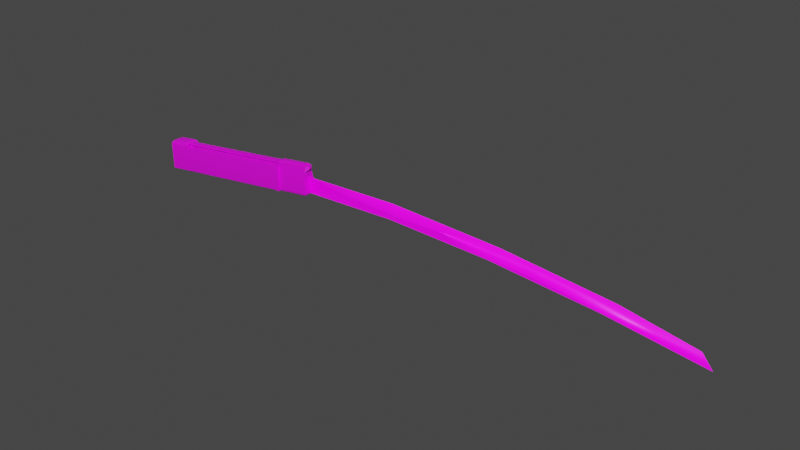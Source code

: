# Source: blend.blend  (saved by Blender 2.92.15; exported with 4.5.12 LTS)
import bpy
from mathutils import Matrix  # noqa: F401  (used for matrix-valued properties, if any)

bpy.ops.wm.read_factory_settings(use_empty=True)
scene = bpy.context.scene
scene.name = 'Scene'

# ---- collections
col_collection = bpy.data.collections.new('Collection'); scene.collection.children.link(col_collection)

# ---- images (referenced by path relative to the original .blend; pixels are not part of the script)
import os
ASSET_DIR = os.environ.get("B2B_ASSET_DIR", "")  # directory of the original .blend (textures are referenced by path, not embedded)
HERE = os.path.dirname(os.path.abspath(__file__))  # packed textures are extracted next to this script under _unpacked/

def load_image(name, relpath, width, height, colorspace="sRGB"):
    """Load a texture the original file referenced (path relative to the .blend, or extracted next to this script)."""
    p = next((c for c in (os.path.join(HERE, relpath), os.path.join(ASSET_DIR, relpath)) if relpath and os.path.exists(c)), "")
    if p:
        img = bpy.data.images.load(p, check_existing=True)
        img.name = name
    else:  # same state as the original file: an image datablock whose file is absent (Cycles renders it pink)
        img = bpy.data.images.new(name, width, height)
        img.source = "FILE"
        img.filepath = "//" + (relpath or name)
    img.colorspace_settings.name = colorspace
    return img
img_color_png = load_image('color.png', 'katana/textures/color.png', 1024, 1024, 'sRGB')
img_emission_png = load_image('emission.png', 'katana/textures/emission.png', 1024, 1024, 'sRGB')
img_1644916999_5_abrakadabra_fun_p_kiber_tekstura_5_jpg = load_image('1644916999_5-abrakadabra-fun-p-kiber-tekstura-5.jpg', '1644916999_5-abrakadabra-fun-p-kiber-tekstura-5.jpg', 1024, 1024, 'sRGB')
img_ae7462c9d8_2_1390x600_jpg = load_image('ae7462c9d8-2_1390x600.jpg', 'ae7462c9d8-2_1390x600.jpg', 1024, 1024, 'sRGB')

# ---- materials (node trees are filled in below, after node groups)
mat_default_obj = bpy.data.materials.new('Default OBJ')
mat_default_obj.use_transparent_shadow = False
mat_x = bpy.data.materials.new('Материал')
mat_x.use_transparent_shadow = False
mat_001 = bpy.data.materials.new('Материал.001')
mat_001.use_transparent_shadow = False

# ---- node groups
ng_auto_smooth = bpy.data.node_groups.new('Auto Smooth', 'GeometryNodeTree')
_s = ng_auto_smooth.interface.new_socket(name='Geometry', in_out='OUTPUT', socket_type='NodeSocketGeometry')
_s = ng_auto_smooth.interface.new_socket(name='Geometry', in_out='INPUT', socket_type='NodeSocketGeometry')
_s = ng_auto_smooth.interface.new_socket(name='Angle', in_out='INPUT', socket_type='NodeSocketFloat')
_s.subtype = 'ANGLE'
_s.min_value = 0.0
_s.max_value = 3.142
ng_auto_smooth.is_modifier = True
_N = ng_auto_smooth.nodes; _L = ng_auto_smooth.links
n0 = _N.new('NodeGroupOutput'); n0.name = 'Group Output'; n0.location = (480, -100)
n1 = _N.new('NodeGroupInput'); n1.name = 'Group Input'; n1.location = (-420, -300)
n2 = _N.new('NodeGroupInput'); n2.name = 'Group Input.001'; n2.location = (-60, -100)
n3 = _N.new('GeometryNodeSetShadeSmooth'); n3.name = 'Set Shade Smooth'; n3.location = (120, -100)
n3.domain = 'EDGE'
n4 = _N.new('GeometryNodeSetShadeSmooth'); n4.name = 'Set Shade Smooth.001'; n4.location = (300, -100)
n5 = _N.new('GeometryNodeInputMeshEdgeAngle'); n5.name = 'Edge Angle'; n5.location = (-420, -220)
n6 = _N.new('GeometryNodeInputEdgeSmooth'); n6.name = 'Is Edge Smooth'; n6.location = (-60, -160)
n7 = _N.new('GeometryNodeInputShadeSmooth'); n7.name = 'Is Face Smooth'; n7.location = (-240, -340)
n8 = _N.new('FunctionNodeBooleanMath'); n8.name = 'Boolean Math'; n8.location = (-60, -220)
n9 = _N.new('FunctionNodeCompare'); n9.name = 'Compare'; n9.location = (-240, -180)
n9.operation = 'LESS_EQUAL'
_L.new(n5.outputs[0], n9.inputs[0])
_L.new(n4.outputs[0], n0.inputs[0])
_L.new(n1.outputs[1], n9.inputs[1])
_L.new(n9.outputs[0], n8.inputs[0])
_L.new(n7.outputs[0], n8.inputs[1])
_L.new(n2.outputs[0], n3.inputs[0])
_L.new(n6.outputs[0], n3.inputs[1])
_L.new(n3.outputs[0], n4.inputs[0])
_L.new(n8.outputs[0], n3.inputs[2])
n0.is_active_output = True

# ---- material node trees
mat_default_obj.use_nodes = True; mat_default_obj.node_tree.nodes.clear()
_N = mat_default_obj.node_tree.nodes; _L = mat_default_obj.node_tree.links
n0 = _N.new('ShaderNodeBsdfPrincipled'); n0.name = 'Principled BSDF'; n0.location = (10, 300)
n0.distribution = 'GGX'
n0.subsurface_method = 'BURLEY'
n0.inputs[3].default_value = 1.45
n0.inputs[28].default_value = 1.0
n1 = _N.new('ShaderNodeOutputMaterial'); n1.name = 'Material Output'; n1.location = (300, 300)
n2 = _N.new('ShaderNodeTexImage'); n2.name = 'Изображение-текстура'; n2.location = (-280, 280)
n2.image = img_color_png
n3 = _N.new('ShaderNodeTexImage'); n3.name = 'Изображение-текстура.001'; n3.location = (-427, -59)
n3.image = img_emission_png
_L.new(n0.outputs[0], n1.inputs[0])
_L.new(n2.outputs[0], n0.inputs[0])
_L.new(n3.outputs[0], n0.inputs[27])
n1.is_active_output = True
mat_x.use_nodes = True; mat_x.node_tree.nodes.clear()
_N = mat_x.node_tree.nodes; _L = mat_x.node_tree.links
n0 = _N.new('ShaderNodeOutputMaterial'); n0.name = 'Material Output'; n0.location = (300, 300)
n1 = _N.new('ShaderNodeBsdfPrincipled'); n1.name = 'Principled BSDF'; n1.location = (10, 300)
n1.distribution = 'GGX'
n1.subsurface_method = 'BURLEY'
n1.inputs[3].default_value = 1.45
n1.inputs[27].default_value = (0.0, 0.0, 0.0, 1.0)
n1.inputs[28].default_value = 1.0
n2 = _N.new('ShaderNodeMapping'); n2.name = 'Отображение'; n2.location = (-678, 221)
n2.width = 240
n2.vector_type = 'TEXTURE'
n2.inputs[1].default_value = (-3.725e-09, 0.3, -0.4)
n2.inputs[2].default_value = (0.01396, 0.0, 0.0)
n2.inputs[3].default_value = (1.0, 1.2, 2.0)
n3 = _N.new('ShaderNodeTexCoord'); n3.name = 'Текстурные координаты'; n3.location = (-878, 204)
n4 = _N.new('ShaderNodeTexImage'); n4.name = 'Изображение-текстура'; n4.location = (-378, 192)
n4.image = img_1644916999_5_abrakadabra_fun_p_kiber_tekstura_5_jpg
n4.projection = 'BOX'
_L.new(n1.outputs[0], n0.inputs[0])
_L.new(n4.outputs[0], n1.inputs[0])
_L.new(n2.outputs[0], n4.inputs[0])
_L.new(n3.outputs[0], n2.inputs[0])
n0.is_active_output = True
mat_001.use_nodes = True; mat_001.node_tree.nodes.clear()
_N = mat_001.node_tree.nodes; _L = mat_001.node_tree.links
n0 = _N.new('ShaderNodeOutputMaterial'); n0.name = 'Material Output'; n0.location = (300, 300)
n1 = _N.new('ShaderNodeBsdfPrincipled'); n1.name = 'Principled BSDF'; n1.location = (10, 300)
n1.distribution = 'GGX'
n1.subsurface_method = 'BURLEY'
n1.inputs[3].default_value = 1.45
n1.inputs[27].default_value = (0.0, 0.0, 0.0, 1.0)
n1.inputs[28].default_value = 1.0
n2 = _N.new('ShaderNodeMapping'); n2.name = 'Отображение'; n2.location = (-678, 221)
n2.width = 240
n2.vector_type = 'TEXTURE'
n2.inputs[1].default_value = (-3.725e-09, 0.3, -0.4)
n2.inputs[2].default_value = (0.01396, 0.0, 0.0)
n2.inputs[3].default_value = (1.0, 1.2, 2.0)
n3 = _N.new('ShaderNodeTexCoord'); n3.name = 'Текстурные координаты'; n3.location = (-878, 204)
n4 = _N.new('ShaderNodeTexImage'); n4.name = 'Изображение-текстура'; n4.location = (-378, 192)
n4.image = img_ae7462c9d8_2_1390x600_jpg
n4.projection = 'BOX'
_L.new(n1.outputs[0], n0.inputs[0])
_L.new(n2.outputs[0], n4.inputs[0])
_L.new(n3.outputs[0], n2.inputs[0])
_L.new(n4.outputs[0], n1.inputs[0])
n0.is_active_output = True

# ---- world
world_world = bpy.data.worlds.new('World'); scene.world = world_world
world_world.use_nodes = True; world_world.node_tree.nodes.clear()
_N = world_world.node_tree.nodes; _L = world_world.node_tree.links
n0 = _N.new('ShaderNodeOutputWorld'); n0.name = 'World Output'; n0.location = (300, 300)
n1 = _N.new('ShaderNodeBackground'); n1.name = 'Background'; n1.location = (10, 300)
n1.inputs[0].default_value = (0.05088, 0.05088, 0.05088, 1.0)
_L.new(n1.outputs[0], n0.inputs[0])
n0.is_active_output = True
world_world.color = (0.05088, 0.05088, 0.05088)
world_world.use_sun_shadow = False
world_world.sun_shadow_jitter_overblur = 0.0

# ---- meshes
me_plane_000 = bpy.data.meshes.new('Plane.000')
me_plane_000.from_pydata([(-1.823, 0.8962, -0.03777), (-1.802, 0.6619, -0.03133), (-0.07736, 0.9642, -0.03421), (1.601, 0.9, -0.03149), (2.205, 0.6756, -0.03089), (-0.1312, 0.726, -0.03237), (1.424, 0.6786, -0.03287), (3.217, 0.7433, -0.03279), (3.014, 0.5462, -0.03285), (4.268, 0.5539, -0.03282), (4.419, 0.3647, -0.03246), (0.9705, 0.7739, -0.0372), (4.247, 0.4136, -0.03733)], [], [(1, 2, 0), (2, 1, 3), (4, 5, 6), (4, 6, 8), (4, 9, 7), (8, 10, 4), (1, 5, 3), (5, 4, 3), (7, 3, 4), (4, 10, 9), (11, 6, 5), (3, 7, 2), (11, 8, 6), (11, 7, 9), (8, 11, 12), (9, 10, 12), (0, 2, 11), (1, 0, 5), (11, 5, 0), (7, 11, 2), (11, 9, 12), (8, 12, 10)])
me_plane_000.polygons.foreach_set('use_smooth', [True] * 22)
_uv = me_plane_000.uv_layers.new(name='UVMap')
_uv.uv.foreach_set('vector', [0.1239, 0.5402, 0.0547, 0.6643, 0.08066, 0.5381, 0.0547, 0.6643, 0.1239, 0.5402, 0.05078, 0.7863, 0.08801, 0.831, 0.1066, 0.6682, 0.09239, 0.7743, 0.08801, 0.831, 0.09239, 0.7743, 0.1032, 0.8901, 0.08801, 0.831, 0.09377, 0.9805, 0.06468, 0.9042, 0.1032, 0.8901, 0.1238, 0.9927, 0.08801, 0.831, 0.1239, 0.5402, 0.1066, 0.6682, 0.05078, 0.7863, 0.1066, 0.6682, 0.08801, 0.831, 0.05078, 0.7863, 0.06468, 0.9042, 0.05078, 0.7863, 0.08801, 0.831, 0.08801, 0.831, 0.1238, 0.9927, 0.09377, 0.9805, 0.08826, 0.741, 0.09239, 0.7743, 0.1066, 0.6682, 0.05078, 0.7863, 0.06468, 0.9042, 0.0547, 0.6643, 0.08826, 0.741, 0.1032, 0.8901, 0.09239, 0.7743, 0.08826, 0.741, 0.06468, 0.9042, 0.09377, 0.9805, 0.1032, 0.8901, 0.08826, 0.741, 0.1168, 0.9801, 0.09377, 0.9805, 0.1238, 0.9927, 0.1168, 0.9801, 0.08066, 0.5381, 0.0547, 0.6643, 0.08826, 0.741, 0.1239, 0.5402, 0.08066, 0.5381, 0.1066, 0.6682, 0.08826, 0.741, 0.1066, 0.6682, 0.08066, 0.5381, 0.06468, 0.9042, 0.08826, 0.741, 0.0547, 0.6643, 0.08826, 0.741, 0.09377, 0.9805, 0.1168, 0.9801, 0.1032, 0.8901, 0.1168, 0.9801, 0.1238, 0.9927])
me_plane_000.materials.append(mat_default_obj)
me_plane_000.use_remesh_fix_poles = True
me_plane_000.use_remesh_preserve_attributes = False
me_plane_000.use_mirror_vertex_groups = False
me_plane_000.update()
me_plane_000.normals_split_custom_set([tuple(v) for v in zip(*[iter([-0.7937, -0.6078, 0.0256, 0.002934, 1.0, 0.003379, -0.8726, 0.4884, 0.0002519, 0.002934, 1.0, 0.003379, -0.7937, -0.6078, 0.0256, 0.06399, 0.9978, 0.01962, -0.0006741, -0.01257, 0.9999, -0.01069, -0.9998, 0.01715, -0.04991, -0.9986, -0.01579, -0.0006741, -0.01257, 0.9999, -0.04991, -0.9986, -0.01579, -0.1008, -0.8997, 0.4248, -0.0006741, -0.01257, 0.9999, 0.4355, 0.9001, 0.01047, 0.1736, 0.9848, 0.00212, -0.1008, -0.8997, 0.4248, 0.9064, -0.4223, 0.01186, -0.0006741, -0.01257, 0.9999, -0.7937, -0.6078, 0.0256, -0.01069, -0.9998, 0.01715, 0.06399, 0.9978, 0.01962, -0.01069, -0.9998, 0.01715, -0.0006741, -0.01257, 0.9999, 0.06399, 0.9978, 0.01962, 0.1736, 0.9848, 0.00212, 0.06399, 0.9978, 0.01962, -0.0006741, -0.01257, 0.9999, -0.0006741, -0.01257, 0.9999, 0.9064, -0.4223, 0.01186, 0.4355, 0.9001, 0.01047, 0.0001043, -0.01311, -0.9999, -0.04991, -0.9986, -0.01579, -0.01069, -0.9998, 0.01715, 0.06399, 0.9978, 0.01962, 0.1736, 0.9848, 0.00212, 0.002934, 1.0, 0.003379, 0.0001043, -0.01311, -0.9999, -0.1008, -0.8997, 0.4248, -0.04991, -0.9986, -0.01579, 0.0001043, -0.01311, -0.9999, 0.1736, 0.9848, 0.00212, 0.4355, 0.9001, 0.01047, -0.1008, -0.8997, 0.4248, 0.0001043, -0.01311, -0.9999, -0.0001105, -0.06922, -0.9976, 0.4355, 0.9001, 0.01047, 0.9064, -0.4223, 0.01186, -0.0001105, -0.06922, -0.9976, -0.8726, 0.4884, 0.0002519, 0.002934, 1.0, 0.003379, 0.0001043, -0.01311, -0.9999, -0.7937, -0.6078, 0.0256, -0.8726, 0.4884, 0.0002519, -0.01069, -0.9998, 0.01715, 0.0001043, -0.01311, -0.9999, -0.01069, -0.9998, 0.01715, -0.8726, 0.4884, 0.0002519, 0.1736, 0.9848, 0.00212, 0.0001043, -0.01311, -0.9999, 0.002934, 1.0, 0.003379, 0.0001043, -0.01311, -0.9999, 0.4355, 0.9001, 0.01047, -0.0001105, -0.06922, -0.9976, -0.1008, -0.8997, 0.4248, -0.0001105, -0.06922, -0.9976, 0.9064, -0.4223, 0.01186])] * 3)])
me_plane_002_plane_004 = bpy.data.meshes.new('Plane.002_Plane.004')
me_plane_002_plane_004.from_pydata([(-2.006, 0.8763, -0.05038), (-2.007, 0.8871, -0.04544), (-1.781, 0.8989, -0.03949), (-2.007, 0.8888, -0.03484), (-1.782, 0.9068, -0.03198), (-1.781, 0.9041, -0.02316), (-1.987, 0.6649, -0.02652), (-1.984, 0.6468, -0.02856), (-1.76, 0.6721, -0.02522), (-1.76, 0.6613, -0.02615), (-1.981, 0.6401, -0.03652), (-1.761, 0.6609, -0.04042), (-1.76, 0.6574, -0.03073), (-1.984, 0.6452, -0.04765), (-1.987, 0.6676, -0.05049), (-1.762, 0.6848, -0.04382), (-2.007, 0.8844, -0.02697), (-1.78, 0.891, -0.02316), (-1.903, 0.7608, -0.02815), (-1.995, 0.7523, -0.0267), (-1.765, 0.7285, -0.02853), (-1.872, 0.7708, -0.04677), (-1.996, 0.7655, -0.05044), (-1.77, 0.7751, -0.04354), (-1.981, 0.6401, -0.03652), (-1.984, 0.6452, -0.04765), (-1.987, 0.6676, -0.05049), (-2.007, 0.8844, -0.02697), (-1.995, 0.7523, -0.0267), (-1.996, 0.7655, -0.05044), (-2.007, 0.8888, -0.03484), (-2.007, 0.8871, -0.04544), (-2.006, 0.8763, -0.05038), (-1.984, 0.6468, -0.02856), (-1.987, 0.6649, -0.02652), (-2.015, 0.8869, -0.0258), (-2.003, 0.7522, -0.0255), (-2.016, 0.8896, -0.04613), (-2.016, 0.8913, -0.03446), (-2.004, 0.7657, -0.05163), (-2.015, 0.8786, -0.05157), (-1.995, 0.6659, -0.05169), (-1.991, 0.6431, -0.04856), (-1.995, 0.6631, -0.0253), (-1.991, 0.6447, -0.02755), (-1.989, 0.6379, -0.03631), (-2.007, 0.8746, -0.04402), (-1.781, 0.896, -0.03352), (-2.007, 0.8813, -0.04153), (-1.781, 0.8998, -0.03054), (-2.007, 0.8817, -0.03587), (-1.781, 0.8999, -0.02845), (-1.987, 0.6652, -0.03306), (-1.76, 0.6723, -0.03176), (-1.984, 0.6501, -0.03437), (-1.76, 0.6646, -0.03192), (-1.982, 0.6472, -0.03734), (-1.761, 0.6644, -0.03201), (-1.762, 0.6656, -0.03548), (-1.984, 0.6492, -0.04225), (-1.762, 0.6853, -0.0373), (-1.987, 0.668, -0.04396), (-2.007, 0.8807, -0.03257), (-1.78, 0.8911, -0.0297), (-1.995, 0.7524, -0.03325), (-1.903, 0.7608, -0.0347), (-1.765, 0.7285, -0.03507), (-1.996, 0.7655, -0.0439), (-1.872, 0.7707, -0.04023), (-1.77, 0.775, -0.037), (-1.985, 0.6493, -0.04255), (-1.984, 0.6469, -0.03731), (-1.988, 0.6679, -0.04405), (-1.996, 0.7522, -0.03316), (-2.009, 0.8811, -0.03256), (-1.997, 0.7654, -0.04398), (-2.009, 0.882, -0.03581), (-2.009, 0.8816, -0.04166), (-2.008, 0.8748, -0.0441), (-1.985, 0.6501, -0.03417), (-1.988, 0.6652, -0.03297), (-2.004, 0.7521, -0.03196), (-2.017, 0.8827, -0.03082), (-2.018, 0.8846, -0.03541), (-2.018, 0.8838, -0.04276), (-2.016, 0.8765, -0.04546), (-2.005, 0.7656, -0.04517), (-1.996, 0.6662, -0.04525), (-1.993, 0.647, -0.04336), (-1.993, 0.6479, -0.03322), (-1.996, 0.6634, -0.03175), (-1.991, 0.6446, -0.03718)], [], [(0, 1, 2), (1, 3, 4), (4, 3, 5), (6, 7, 8), (9, 7, 10), (10, 11, 12), (13, 14, 15), (16, 17, 5), (6, 18, 19), (6, 8, 20, 18), (1, 4, 2), (5, 3, 16), (8, 7, 9), (12, 9, 10), (10, 13, 11), (0, 21, 22), (2, 23, 21, 0), (15, 11, 13), (19, 18, 17, 16), (18, 20, 17), (21, 23, 15), (22, 21, 15, 14), (13, 10, 24, 25), (14, 13, 25, 26), (19, 16, 27, 28), (22, 14, 26, 29), (16, 3, 30, 27), (3, 1, 31, 30), (1, 0, 32, 31), (10, 7, 33, 24), (6, 19, 28, 34), (0, 22, 29, 32), (7, 6, 34, 33), (28, 27, 35, 36), (30, 31, 37, 38), (32, 29, 39, 40), (29, 26, 41, 39), (26, 25, 42, 41), (27, 30, 38, 35), (33, 34, 43, 44), (31, 32, 40, 37), (34, 28, 36, 43), (25, 24, 45, 42), (24, 33, 44, 45), (46, 47, 48), (48, 49, 50), (49, 51, 50), (52, 53, 54), (55, 56, 54), (56, 57, 58), (59, 60, 61), (62, 51, 63), (52, 64, 65), (52, 65, 66, 53), (48, 47, 49), (51, 62, 50), (53, 55, 54), (57, 56, 55), (56, 58, 59), (46, 67, 68), (47, 46, 68, 69), (60, 59, 58), (64, 62, 63, 65), (65, 63, 66), (68, 60, 69), (67, 61, 60, 68), (59, 70, 71, 56), (61, 72, 70, 59), (64, 73, 74, 62), (67, 75, 72, 61), (62, 74, 76, 50), (50, 76, 77, 48), (48, 77, 78, 46), (56, 71, 79, 54), (52, 80, 73, 64), (46, 78, 75, 67), (54, 79, 80, 52), (73, 81, 82, 74), (76, 83, 84, 77), (78, 85, 86, 75), (75, 86, 87, 72), (72, 87, 88, 70), (74, 82, 83, 76), (79, 89, 90, 80), (77, 84, 85, 78), (80, 90, 81, 73), (70, 88, 91, 71), (71, 91, 89, 79), (5, 17, 63, 51), (4, 5, 51, 49), (12, 11, 58, 57), (9, 12, 57, 55), (11, 15, 60, 58), (17, 20, 66, 63), (23, 2, 47, 69), (2, 4, 49, 47), (8, 9, 55, 53), (20, 8, 53, 66), (15, 23, 69, 60), (36, 35, 82, 81), (35, 38, 83, 82), (42, 45, 91, 88), (39, 41, 87, 86), (37, 40, 85, 84), (38, 37, 84, 83), (44, 43, 90, 89), (45, 44, 89, 91), (41, 42, 88, 87), (43, 36, 81, 90), (40, 39, 86, 85)])
_uv = me_plane_002_plane_004.uv_layers.new(name='UVMap')
_uv.uv.foreach_set('vector', [0.5778, 0.6097, 0.5779, 0.6044, 0.6865, 0.6068, 0.5878, 0.8304, 0.5823, 0.8303, 0.5833, 0.7265, 0.5833, 0.7265, 0.5823, 0.8303, 0.5768, 0.7264, 0.4601, 0.6166, 0.4599, 0.6079, 0.5703, 0.6112, 0.5703, 0.6059, 0.4599, 0.6079, 0.4597, 0.6044, 0.5965, 0.7266, 0.6031, 0.832, 0.5969, 0.8322, 0.5768, 0.7202, 0.5769, 0.7095, 0.6872, 0.7099, 0.4617, 0.7215, 0.5703, 0.716, 0.5703, 0.7219, 0.4601, 0.6166, 0.5066, 0.6585, 0.4607, 0.6584, 0.4601, 0.6166, 0.5703, 0.6112, 0.5703, 0.6587, 0.5066, 0.6585, 0.5878, 0.8304, 0.5833, 0.7265, 0.5878, 0.7266, 0.5768, 0.7264, 0.5823, 0.8303, 0.5776, 0.8303, 0.5703, 0.6112, 0.4599, 0.6079, 0.5703, 0.6059, 0.5969, 0.8322, 0.5943, 0.8323, 0.5965, 0.7266, 0.5965, 0.7266, 0.6031, 0.7264, 0.6031, 0.832, 0.5778, 0.6097, 0.638, 0.6649, 0.5773, 0.6627, 0.6865, 0.6068, 0.6869, 0.6666, 0.638, 0.6649, 0.5778, 0.6097, 0.6872, 0.7099, 0.6873, 0.7202, 0.5768, 0.7202, 0.4607, 0.6584, 0.5066, 0.6585, 0.5703, 0.716, 0.4617, 0.7215, 0.5066, 0.6585, 0.5703, 0.6587, 0.5703, 0.716, 0.638, 0.6649, 0.6869, 0.6666, 0.6872, 0.7099, 0.5773, 0.6627, 0.638, 0.6649, 0.6872, 0.7099, 0.5769, 0.7095, 0.6031, 0.7264, 0.5965, 0.7266, 0.5965, 0.7266, 0.6031, 0.7264, 0.5769, 0.7095, 0.5768, 0.7202, 0.5768, 0.7202, 0.5769, 0.7095, 0.4607, 0.6584, 0.4617, 0.7215, 0.4617, 0.7215, 0.4607, 0.6584, 0.5773, 0.6627, 0.5769, 0.7095, 0.5769, 0.7095, 0.5773, 0.6627, 0.5776, 0.8303, 0.5823, 0.8303, 0.5823, 0.8303, 0.5776, 0.8303, 0.5823, 0.8303, 0.5878, 0.8304, 0.5878, 0.8304, 0.5823, 0.8303, 0.5779, 0.6044, 0.5778, 0.6097, 0.5778, 0.6097, 0.5779, 0.6044, 0.4597, 0.6044, 0.4599, 0.6079, 0.4599, 0.6079, 0.4597, 0.6044, 0.4601, 0.6166, 0.4607, 0.6584, 0.4607, 0.6584, 0.4601, 0.6166, 0.5778, 0.6097, 0.5773, 0.6627, 0.5773, 0.6627, 0.5778, 0.6097, 0.4599, 0.6079, 0.4601, 0.6166, 0.4601, 0.6166, 0.4599, 0.6079, 0.4607, 0.6584, 0.4617, 0.7215, 0.4617, 0.7215, 0.4607, 0.6584, 0.5823, 0.8303, 0.5878, 0.8304, 0.5878, 0.8304, 0.5823, 0.8303, 0.5778, 0.6097, 0.5773, 0.6627, 0.5773, 0.6627, 0.5778, 0.6097, 0.5773, 0.6627, 0.5769, 0.7095, 0.5769, 0.7095, 0.5773, 0.6627, 0.5769, 0.7095, 0.5768, 0.7202, 0.5768, 0.7202, 0.5769, 0.7095, 0.5776, 0.8303, 0.5823, 0.8303, 0.5823, 0.8303, 0.5776, 0.8303, 0.4599, 0.6079, 0.4601, 0.6166, 0.4601, 0.6166, 0.4599, 0.6079, 0.5779, 0.6044, 0.5778, 0.6097, 0.5778, 0.6097, 0.5779, 0.6044, 0.4601, 0.6166, 0.4607, 0.6584, 0.4607, 0.6584, 0.4601, 0.6166, 0.6031, 0.7264, 0.5965, 0.7266, 0.5965, 0.7266, 0.6031, 0.7264, 0.4597, 0.6044, 0.4599, 0.6079, 0.4599, 0.6079, 0.4597, 0.6044, 0.5778, 0.6097, 0.6865, 0.6068, 0.5779, 0.6044, 0.5878, 0.8304, 0.5833, 0.7265, 0.5823, 0.8303, 0.5833, 0.7265, 0.5768, 0.7264, 0.5823, 0.8303, 0.4601, 0.6166, 0.5703, 0.6112, 0.4599, 0.6079, 0.5703, 0.6059, 0.4597, 0.6044, 0.4599, 0.6079, 0.5965, 0.7266, 0.5969, 0.8322, 0.6031, 0.832, 0.5768, 0.7202, 0.6872, 0.7099, 0.5769, 0.7095, 0.4617, 0.7215, 0.5703, 0.7219, 0.5703, 0.716, 0.4601, 0.6166, 0.4607, 0.6584, 0.5066, 0.6585, 0.4601, 0.6166, 0.5066, 0.6585, 0.5703, 0.6587, 0.5703, 0.6112, 0.5878, 0.8304, 0.5878, 0.7266, 0.5833, 0.7265, 0.5768, 0.7264, 0.5776, 0.8303, 0.5823, 0.8303, 0.5703, 0.6112, 0.5703, 0.6059, 0.4599, 0.6079, 0.5969, 0.8322, 0.5965, 0.7266, 0.5943, 0.8323, 0.5965, 0.7266, 0.6031, 0.832, 0.6031, 0.7264, 0.5778, 0.6097, 0.5773, 0.6627, 0.638, 0.6649, 0.6865, 0.6068, 0.5778, 0.6097, 0.638, 0.6649, 0.6869, 0.6666, 0.6872, 0.7099, 0.5768, 0.7202, 0.6873, 0.7202, 0.4607, 0.6584, 0.4617, 0.7215, 0.5703, 0.716, 0.5066, 0.6585, 0.5066, 0.6585, 0.5703, 0.716, 0.5703, 0.6587, 0.638, 0.6649, 0.6872, 0.7099, 0.6869, 0.6666, 0.5773, 0.6627, 0.5769, 0.7095, 0.6872, 0.7099, 0.638, 0.6649, 0.6031, 0.7264, 0.6031, 0.7264, 0.5965, 0.7266, 0.5965, 0.7266, 0.5769, 0.7095, 0.5769, 0.7095, 0.5768, 0.7202, 0.5768, 0.7202, 0.4607, 0.6584, 0.4607, 0.6584, 0.4617, 0.7215, 0.4617, 0.7215, 0.5773, 0.6627, 0.5773, 0.6627, 0.5769, 0.7095, 0.5769, 0.7095, 0.5776, 0.8303, 0.5776, 0.8303, 0.5823, 0.8303, 0.5823, 0.8303, 0.5823, 0.8303, 0.5823, 0.8303, 0.5878, 0.8304, 0.5878, 0.8304, 0.5779, 0.6044, 0.5779, 0.6044, 0.5778, 0.6097, 0.5778, 0.6097, 0.4597, 0.6044, 0.4597, 0.6044, 0.4599, 0.6079, 0.4599, 0.6079, 0.4601, 0.6166, 0.4601, 0.6166, 0.4607, 0.6584, 0.4607, 0.6584, 0.5778, 0.6097, 0.5778, 0.6097, 0.5773, 0.6627, 0.5773, 0.6627, 0.4599, 0.6079, 0.4599, 0.6079, 0.4601, 0.6166, 0.4601, 0.6166, 0.4607, 0.6584, 0.4607, 0.6584, 0.4617, 0.7215, 0.4617, 0.7215, 0.5823, 0.8303, 0.5823, 0.8303, 0.5878, 0.8304, 0.5878, 0.8304, 0.5778, 0.6097, 0.5778, 0.6097, 0.5773, 0.6627, 0.5773, 0.6627, 0.5773, 0.6627, 0.5773, 0.6627, 0.5769, 0.7095, 0.5769, 0.7095, 0.5769, 0.7095, 0.5769, 0.7095, 0.5768, 0.7202, 0.5768, 0.7202, 0.5776, 0.8303, 0.5776, 0.8303, 0.5823, 0.8303, 0.5823, 0.8303, 0.4599, 0.6079, 0.4599, 0.6079, 0.4601, 0.6166, 0.4601, 0.6166, 0.5779, 0.6044, 0.5779, 0.6044, 0.5778, 0.6097, 0.5778, 0.6097, 0.4601, 0.6166, 0.4601, 0.6166, 0.4607, 0.6584, 0.4607, 0.6584, 0.6031, 0.7264, 0.6031, 0.7264, 0.5965, 0.7266, 0.5965, 0.7266, 0.4597, 0.6044, 0.4597, 0.6044, 0.4599, 0.6079, 0.4599, 0.6079, 0.5703, 0.7219, 0.5703, 0.716, 0.5703, 0.716, 0.5703, 0.7219, 0.5833, 0.7265, 0.5768, 0.7264, 0.5768, 0.7264, 0.5833, 0.7265, 0.5969, 0.8322, 0.6031, 0.832, 0.6031, 0.832, 0.5969, 0.8322, 0.5943, 0.8323, 0.5969, 0.8322, 0.5969, 0.8322, 0.5943, 0.8323, 0.6873, 0.7202, 0.6872, 0.7099, 0.6872, 0.7099, 0.6873, 0.7202, 0.5703, 0.716, 0.5703, 0.6587, 0.5703, 0.6587, 0.5703, 0.716, 0.6869, 0.6666, 0.6865, 0.6068, 0.6865, 0.6068, 0.6869, 0.6666, 0.5878, 0.7266, 0.5833, 0.7265, 0.5833, 0.7265, 0.5878, 0.7266, 0.5703, 0.6112, 0.5703, 0.6059, 0.5703, 0.6059, 0.5703, 0.6112, 0.5703, 0.6587, 0.5703, 0.6112, 0.5703, 0.6112, 0.5703, 0.6587, 0.6872, 0.7099, 0.6869, 0.6666, 0.6869, 0.6666, 0.6872, 0.7099, 0.4607, 0.6584, 0.4617, 0.7215, 0.4617, 0.7215, 0.4607, 0.6584, 0.5776, 0.8303, 0.5823, 0.8303, 0.5823, 0.8303, 0.5776, 0.8303, 0.6031, 0.7264, 0.5965, 0.7266, 0.5965, 0.7266, 0.6031, 0.7264, 0.5773, 0.6627, 0.5769, 0.7095, 0.5769, 0.7095, 0.5773, 0.6627, 0.5779, 0.6044, 0.5778, 0.6097, 0.5778, 0.6097, 0.5779, 0.6044, 0.5823, 0.8303, 0.5878, 0.8304, 0.5878, 0.8304, 0.5823, 0.8303, 0.4599, 0.6079, 0.4601, 0.6166, 0.4601, 0.6166, 0.4599, 0.6079, 0.4597, 0.6044, 0.4599, 0.6079, 0.4599, 0.6079, 0.4597, 0.6044, 0.5769, 0.7095, 0.5768, 0.7202, 0.5768, 0.7202, 0.5769, 0.7095, 0.4601, 0.6166, 0.4607, 0.6584, 0.4607, 0.6584, 0.4601, 0.6166, 0.5778, 0.6097, 0.5773, 0.6627, 0.5773, 0.6627, 0.5778, 0.6097])
me_plane_002_plane_004.materials.append(mat_default_obj)
me_plane_002_plane_004.use_remesh_fix_poles = True
me_plane_002_plane_004.use_remesh_preserve_attributes = False
me_plane_002_plane_004.use_mirror_vertex_groups = False
me_plane_002_plane_004.update()
me_plane_002_plane_004.normals_split_custom_set([tuple(v) for v in zip(*[iter([0.002041, 0.4164, -0.9092, 0.002041, 0.4164, -0.9092, 0.002041, 0.4164, -0.9092, -0.07665, 0.9842, -0.1597, -0.07665, 0.9842, -0.1597, -0.07665, 0.9842, -0.1597, -0.07979, 0.9506, 0.3001, -0.07979, 0.9506, 0.3001, -0.07979, 0.9506, 0.3001, -0.002135, -0.1124, 0.9937, -0.002135, -0.1124, 0.9937, -0.002135, -0.1124, 0.9937, 0.04167, -0.7561, 0.6531, 0.04167, -0.7561, 0.6531, 0.04167, -0.7561, 0.6531, 0.08233, -0.9355, -0.3437, 0.08233, -0.9355, -0.3437, 0.08233, -0.9355, -0.3437, 0.0386, -0.1201, -0.992, 0.0386, -0.1201, -0.992, 0.0386, -0.1201, -0.992, -0.01673, -0.002098, 0.9999, -0.01673, -0.002098, 0.9999, -0.01673, -0.002098, 0.9999, 0.01545, 0.003474, 0.9999, 0.01545, 0.003474, 0.9999, 0.01545, 0.003474, 0.9999, -0.0003088, 0.03254, 0.9995, -0.0003088, 0.03254, 0.9995, -0.0003088, 0.03254, 0.9995, -0.0003088, 0.03254, 0.9995, -0.01715, 0.6892, -0.7243, -0.01715, 0.6892, -0.7243, -0.01715, 0.6892, -0.7243, -0.08398, 0.8684, 0.4886, -0.08398, 0.8684, 0.4886, -0.08398, 0.8684, 0.4886, -0.00526, -0.08508, 0.9964, -0.00526, -0.08508, 0.9964, -0.00526, -0.08508, 0.9964, 0.04356, -0.7685, 0.6383, 0.04356, -0.7685, 0.6383, 0.04356, -0.7685, 0.6383, 0.07746, -0.9, -0.429, 0.07746, -0.9, -0.429, 0.07746, -0.9, -0.429, 0.02936, 0.003258, -0.9996, 0.02936, 0.003258, -0.9996, 0.02936, 0.003258, -0.9996, 0.04082, 0.02786, -0.9988, 0.04082, 0.02786, -0.9988, 0.04082, 0.02786, -0.9988, 0.04082, 0.02786, -0.9988, 0.04197, -0.1392, -0.9894, 0.04197, -0.1392, -0.9894, 0.04197, -0.1392, -0.9894, -0.006692, -0.01517, 0.9999, -0.006692, -0.01517, 0.9999, -0.006692, -0.01517, 0.9999, -0.006692, -0.01517, 0.9999, -0.005116, -0.03347, 0.9994, -0.005116, -0.03347, 0.9994, -0.005116, -0.03347, 0.9994, 0.03148, 0.005968, -0.9995, 0.03148, 0.005968, -0.9995, 0.03148, 0.005968, -0.9995, 0.02936, 0.003262, -0.9996, 0.02936, 0.003262, -0.9996, 0.02936, 0.003262, -0.9996, 0.02936, 0.003262, -0.9996, -0.001131, 0.9978, 0.06612, 0.0, 0.0, 0.06607, -0.001035, 0.9978, 0.06607, 0.0, 0.0, 0.06612, -0.199, -0.9566, -0.2129, 0.0, 0.0, -0.2128, -0.1991, -0.9566, -0.2128, 0.0, 0.0, -0.2129, 0.05311, -0.0439, -0.9976, 0.0, 0.0, -0.9976, 0.05307, -0.04387, -0.9976, 0.0, 0.0, -0.9976, -0.6954, -0.01199, 0.7185, 0.0, 0.0, 0.7185, -0.6954, -0.01199, 0.7185, 0.0, 0.0, 0.7185, -0.01388, 0.9991, 0.0411, 0.0, 0.0, 0.04115, -0.01383, 0.9991, 0.04115, 0.0, 0.0, 0.0411, 0.0005493, 1.0, 0.001469, 0.0, 0.0, 0.001549, 0.0005015, 1.0, 0.001549, 0.0, 0.0, 0.001469, -0.02546, -0.9985, -0.04752, 0.0, 0.0, -0.04742, -0.02536, -0.9986, -0.04742, 0.0, 0.0, -0.04752, 0.01257, -0.9865, -0.163, 0.0, 0.0, -0.163, 0.01261, -0.9865, -0.163, 0.0, 0.0, -0.163, -0.9613, -0.0196, -0.2748, 0.0, 0.0, -0.2747, -0.9613, -0.01955, -0.2747, 0.0, 0.0, -0.2748, -0.7178, 0.0001088, 0.6962, 0.0, 0.0, 0.6962, -0.7178, 0.0001088, 0.6962, 0.0, 0.0, 0.6962, -0.03456, 0.885, -0.4643, 0.0, 0.0, -0.4642, -0.03465, 0.885, -0.4642, 0.0, 0.0, -0.4643, 0.1436, 0.01537, 0.9895, 0.1436, 0.01537, 0.9895, 0.1436, 0.01537, 0.9895, 0.1436, 0.01537, 0.9895, 0.285, 0.9477, -0.1438, 0.285, 0.9477, -0.1438, 0.285, 0.9477, -0.1438, 0.285, 0.9477, -0.1438, 0.144, 0.01399, -0.9895, 0.144, 0.01399, -0.9895, 0.144, 0.01399, -0.9895, 0.144, 0.01399, -0.9895, 0.1472, 0.01429, -0.989, 0.1472, 0.01429, -0.989, 0.1472, 0.01429, -0.989, 0.1472, 0.01429, -0.989, 0.1599, -0.1045, -0.9816, 0.1599, -0.1045, -0.9816, 0.1599, -0.1045, -0.9816, 0.1599, -0.1045, -0.9816, 0.2905, 0.8478, 0.4437, 0.2905, 0.8478, 0.4437, 0.2905, 0.8478, 0.4437, 0.2905, 0.8478, 0.4437, 0.163, -0.08602, 0.9829, 0.163, -0.08602, 0.9829, 0.163, -0.08602, 0.9829, 0.163, -0.08602, 0.9829, 0.2196, 0.4327, -0.8744, 0.2196, 0.4327, -0.8744, 0.2196, 0.4327, -0.8744, 0.2196, 0.4327, -0.8744, 0.1486, 0.01583, 0.9888, 0.1486, 0.01583, 0.9888, 0.1486, 0.01583, 0.9888, 0.1486, 0.01583, 0.9888, 0.2668, -0.8612, -0.4326, 0.2668, -0.8612, -0.4326, 0.2668, -0.8612, -0.4326, 0.2668, -0.8612, -0.4326, 0.2549, -0.7123, 0.654, 0.2549, -0.7123, 0.654, 0.2549, -0.7123, 0.654, 0.2549, -0.7123, 0.654, -0.01073, -0.3469, 0.9379, -0.01073, -0.3469, 0.9379, -0.01073, -0.3469, 0.9379, 0.07829, -0.9946, 0.06796, 0.07829, -0.9946, 0.06796, 0.07829, -0.9946, 0.06796, 0.08004, -0.9968, 0.001462, 0.08004, -0.9968, 0.001462, 0.08004, -0.9968, 0.001462, 0.002977, 0.08715, -0.9962, 0.002977, 0.08715, -0.9962, 0.002977, 0.08715, -0.9962, -0.03739, 0.6977, -0.7154, -0.03739, 0.6977, -0.7154, -0.03739, 0.6977, -0.7154, -0.08134, 0.9408, 0.3291, -0.08134, 0.9408, 0.3291, -0.08134, 0.9408, 0.3291, -0.03599, 0.08456, 0.9958, -0.03599, 0.08456, 0.9958, -0.03599, 0.08456, 0.9958, 0.005951, 0.1426, -0.9898, 0.005951, 0.1426, -0.9898, 0.005951, 0.1426, -0.9898, -0.01543, -0.003555, -0.9999, -0.01543, -0.003555, -0.9999, -0.01543, -0.003555, -0.9999, 0.0002716, -0.0327, -0.9995, 0.0002716, -0.0327, -0.9995, 0.0002716, -0.0327, -0.9995, 0.0002716, -0.0327, -0.9995, 0.01199, -0.6146, 0.7887, 0.01199, -0.6146, 0.7887, 0.01199, -0.6146, 0.7887, 0.08619, -0.9499, -0.3004, 0.08619, -0.9499, -0.3004, 0.08619, -0.9499, -0.3004, 0.009677, 0.02008, -0.9998, 0.009677, 0.02008, -0.9998, 0.009677, 0.02008, -0.9998, -0.0179, 0.4975, -0.8673, -0.0179, 0.4975, -0.8673, -0.0179, 0.4975, -0.8673, -0.07925, 0.9073, 0.413, -0.07925, 0.9073, 0.413, -0.07925, 0.9073, 0.413, -0.02943, -0.001644, 0.9996, -0.02943, -0.001644, 0.9996, -0.02943, -0.001644, 0.9996, -0.04, -0.02449, 0.9989, -0.04, -0.02449, 0.9989, -0.04, -0.02449, 0.9989, -0.04, -0.02449, 0.9989, -0.03697, 0.09066, 0.9952, -0.03697, 0.09066, 0.9952, -0.03697, 0.09066, 0.9952, 0.00324, 0.02051, -0.9998, 0.00324, 0.02051, -0.9998, 0.00324, 0.02051, -0.9998, 0.00324, 0.02051, -0.9998, 0.00512, 0.03344, -0.9994, 0.00512, 0.03344, -0.9994, 0.00512, 0.03344, -0.9994, -0.03147, -0.006199, 0.9995, -0.03147, -0.006199, 0.9995, -0.03147, -0.006199, 0.9995, -0.02933, -0.003426, 0.9996, -0.02933, -0.003426, 0.9996, -0.02933, -0.003426, 0.9996, -0.02933, -0.003426, 0.9996, -0.1131, 0.8904, 0.441, -0.1131, 0.8904, 0.441, -0.1131, 0.8904, 0.441, -0.1131, 0.8904, 0.441, -0.1671, 0.0568, 0.9843, -0.1671, 0.0568, 0.9843, -0.1671, 0.0568, 0.9843, -0.1671, 0.0568, 0.9843, -0.02952, 0.002295, -0.9996, -0.02953, 0.002291, -0.9996, -0.02953, 0.002294, -0.9996, -0.02953, 0.002292, -0.9996, -0.08733, -0.00877, 0.9961, -0.08733, -0.00877, 0.9961, -0.08733, -0.00877, 0.9961, -0.08733, -0.00877, 0.9961, -0.1431, -0.9534, -0.2656, -0.1431, -0.9534, -0.2656, -0.1431, -0.9534, -0.2656, -0.1431, -0.9534, -0.2656, -0.1098, -0.9913, 0.07237, -0.1098, -0.9913, 0.07237, -0.1098, -0.9913, 0.07237, -0.1098, -0.9913, 0.07237, -0.1021, -0.3526, 0.9302, -0.1021, -0.3526, 0.9302, -0.1021, -0.3526, 0.9302, -0.1021, -0.3526, 0.9302, -0.1225, 0.6574, -0.7436, -0.1225, 0.6574, -0.7436, -0.1225, 0.6574, -0.7436, -0.1225, 0.6574, -0.7436, -0.07585, -0.009121, -0.9971, -0.07585, -0.009121, -0.9971, -0.07585, -0.009121, -0.9971, -0.07585, -0.009121, -0.9971, -0.07577, -0.006102, 0.9971, -0.07577, -0.006102, 0.9971, -0.07577, -0.006102, 0.9971, -0.07577, -0.006103, 0.9971, -0.1098, 0.06146, -0.9921, -0.1098, 0.06146, -0.9921, -0.1098, 0.06146, -0.9921, -0.1098, 0.06146, -0.9921, -0.1736, -0.01085, -0.9848, -0.1736, -0.01085, -0.9848, -0.1736, -0.01085, -0.9848, -0.1736, -0.01085, -0.9848, -0.2715, -0.9592, 0.07925, -0.2715, -0.9592, 0.07925, -0.2715, -0.9592, 0.07925, -0.2715, -0.9592, 0.07925, -0.1522, -0.01301, 0.9883, -0.1522, -0.01301, 0.9883, -0.1522, -0.01301, 0.9883, -0.1522, -0.01301, 0.9883, -0.1474, -0.01445, 0.989, -0.1474, -0.01445, 0.989, -0.1474, -0.01445, 0.989, -0.1474, -0.01445, 0.989, -0.1449, 0.06567, 0.9873, -0.1449, 0.06567, 0.9873, -0.1449, 0.06567, 0.9873, -0.1449, 0.06567, 0.9873, -0.2576, -0.9221, -0.2886, -0.2576, -0.9221, -0.2886, -0.2576, -0.9221, -0.2886, -0.2576, -0.9221, -0.2886, -0.1529, 0.05828, -0.9865, -0.1529, 0.05828, -0.9865, -0.1529, 0.05828, -0.9865, -0.1529, 0.05828, -0.9865, -0.2146, -0.3727, 0.9028, -0.2146, -0.3727, 0.9028, -0.2146, -0.3727, 0.9028, -0.2146, -0.3727, 0.9028, -0.1487, -0.01595, -0.9888, -0.1487, -0.01595, -0.9888, -0.1487, -0.01595, -0.9888, -0.1487, -0.01595, -0.9888, -0.2729, 0.8486, 0.4531, -0.2729, 0.8486, 0.4531, -0.2729, 0.8486, 0.4531, -0.2729, 0.8486, 0.4531, -0.2415, 0.6468, -0.7234, -0.2415, 0.6468, -0.7234, -0.2415, 0.6468, -0.7234, -0.2415, 0.6468, -0.7234, 0.9938, 0.1111, 0.005756, 0.9938, 0.1111, 0.005756, 0.9938, 0.1111, 0.005756, 0.9938, 0.1111, 0.005756, 0.9931, 0.09808, -0.06395, 0.9931, 0.09808, -0.06395, 0.9931, 0.09808, -0.06395, 0.9931, 0.09808, -0.06395, 0.9854, 0.1251, -0.1156, 0.9854, 0.1251, -0.1156, 0.9854, 0.1251, -0.1156, 0.9854, 0.1251, -0.1156, 0.9888, -0.03587, -0.145, 0.9888, -0.03587, -0.145, 0.9888, -0.03587, -0.145, 0.9888, -0.03587, -0.145, 0.9978, 0.03624, 0.05566, 0.9978, 0.03624, 0.05566, 0.9978, 0.03624, 0.05566, 0.9978, 0.03624, 0.05566, 0.9957, 0.0921, 0.008419, 0.9957, 0.0921, 0.008419, 0.9957, 0.0921, 0.008419, 0.9957, 0.0921, 0.008419, 0.9947, 0.08808, 0.05214, 0.9947, 0.08808, 0.05214, 0.9947, 0.08808, 0.05214, 0.9947, 0.08808, 0.05214, 0.9991, 0.04092, 0.01201, 0.9991, 0.04092, 0.01201, 0.9991, 0.04092, 0.01201, 0.9991, 0.04092, 0.01201, 0.9994, 0.03512, 0.0001417, 0.9994, 0.03512, 0.0001417, 0.9994, 0.03512, 0.0001417, 0.9994, 0.03512, 0.0001417, 0.997, 0.07681, 0.003989, 0.997, 0.07681, 0.003989, 0.997, 0.07681, 0.003989, 0.997, 0.07681, 0.003989, 0.9953, 0.08805, 0.04059, 0.9953, 0.08805, 0.04059, 0.9953, 0.08805, 0.04059, 0.9953, 0.08805, 0.04059, -0.9515, -0.09375, 0.293, -0.9515, -0.09375, 0.293, -0.9515, -0.09375, 0.293, -0.9515, -0.09375, 0.293, -0.9482, 0.2575, 0.1859, -0.9482, 0.2575, 0.1859, -0.9482, 0.2575, 0.1859, -0.9482, 0.2575, 0.1859, -0.9256, -0.3739, 0.05898, -0.9256, -0.3739, 0.05899, -0.9256, -0.3739, 0.05899, -0.9256, -0.3739, 0.05899, -0.98, -0.09189, -0.1767, -0.98, -0.09189, -0.1767, -0.98, -0.09189, -0.1767, -0.98, -0.09189, -0.1767, -0.943, 0.03215, -0.3311, -0.943, 0.03215, -0.3311, -0.943, 0.03215, -0.3311, -0.943, 0.03215, -0.3311, -0.9487, 0.3108, -0.05766, -0.9487, 0.3108, -0.05766, -0.9487, 0.3108, -0.05766, -0.9487, 0.3108, -0.05766, -0.9646, -0.1948, 0.1776, -0.9646, -0.1948, 0.1776, -0.9646, -0.1948, 0.1776, -0.9646, -0.1948, 0.1776, -0.925, -0.3796, -0.0167, -0.925, -0.3796, -0.0167, -0.925, -0.3796, -0.0167, -0.925, -0.3796, -0.0167, -0.9668, -0.1763, -0.1851, -0.9668, -0.1763, -0.1851, -0.9668, -0.1763, -0.1851, -0.9668, -0.1763, -0.1851, -0.9797, -0.09048, 0.1788, -0.9797, -0.09048, 0.1788, -0.9797, -0.09048, 0.1788, -0.9797, -0.09048, 0.1788, -0.9708, -0.09383, -0.2206, -0.9708, -0.09383, -0.2206, -0.9708, -0.09383, -0.2206, -0.9708, -0.09383, -0.2206])] * 3)])
me_001 = bpy.data.meshes.new('Куб.001')
me_001.from_pydata([(-1.0, -0.6288, 1.0), (-1.0, 0.6288, 1.0), (1.0, -0.1804, 1.152), (1.0, 0.1804, 1.152), (3.08, -0.6288, 1.0), (3.08, 0.6288, 1.0), (11.29, -0.6288, 1.0), (11.29, 0.6288, 1.0), (11.8, -0.6288, 0.9341), (11.8, 0.6288, 0.9341), (1.0, 0.1804, 1.345), (1.0, -0.1804, 1.345), (1.0, 0.6288, 1.0), (1.0, -0.6288, 1.0), (11.3, 0.1804, 1.147), (11.3, -0.1804, 1.147), (11.3, 0.1804, 1.34), (11.3, -0.1804, 1.34), (11.84, 0.1731, 1.147), (11.84, -0.1876, 1.147), (11.84, 0.1731, 1.34), (11.84, -0.1876, 1.34), (-0.8593, -0.6556, -1.0), (-1.0, -0.7845, -0.8595), (-0.9296, -0.7243, -0.9812), (-0.9811, -0.7716, -0.9297), (-0.8593, 0.6556, -1.0), (-1.0, 0.7845, -0.8595), (-0.9296, 0.7243, -0.9812), (-0.9811, 0.7716, -0.9297), (1.141, -0.6556, -1.0), (1.0, -0.7845, -0.8595), (0.8593, -0.6556, -1.0), (1.096, -0.7228, -0.9792), (1.047, -0.6556, -1.0), (1.03, -0.7208, -0.9832), (0.9551, -0.7695, -0.9283), (1.045, -0.7717, -0.9295), (1.0, -0.7531, -0.9572), (0.9531, -0.6556, -1.0), (0.9041, -0.7241, -0.9813), (0.9696, -0.7208, -0.9832), (0.8593, 0.6556, -1.0), (1.0, 0.7845, -0.8595), (1.141, 0.6556, -1.0), (0.9041, 0.7228, -0.9792), (0.9531, 0.6556, -1.0), (0.9696, 0.7208, -0.9832), (1.045, 0.7695, -0.9283), (0.9551, 0.7717, -0.9295), (1.0, 0.7531, -0.9572), (1.047, 0.6556, -1.0), (1.096, 0.7241, -0.9813), (1.03, 0.7208, -0.9832), (3.221, -0.6556, -1.0), (3.08, -0.7845, -0.8594), (2.939, -0.6556, -1.0), (3.176, -0.7228, -0.9792), (3.127, -0.6556, -1.0), (3.11, -0.7208, -0.9832), (3.035, -0.7695, -0.9283), (3.125, -0.7717, -0.9295), (3.08, -0.7531, -0.9571), (3.033, -0.6556, -1.0), (2.984, -0.7241, -0.9813), (3.05, -0.7208, -0.9832), (3.221, 0.6556, -1.0), (2.939, 0.6556, -1.0), (3.08, 0.7845, -0.8594), (3.127, 0.6556, -1.0), (3.176, 0.7241, -0.9813), (3.11, 0.7208, -0.9832), (2.984, 0.7228, -0.9792), (3.033, 0.6556, -1.0), (3.05, 0.7208, -0.9832), (3.125, 0.7695, -0.9283), (3.035, 0.7717, -0.9295), (3.08, 0.7531, -0.9571), (11.43, -0.6556, -1.018), (11.29, -0.7845, -0.8594), (11.15, -0.6556, -1.0), (11.38, -0.7228, -0.9912), (11.34, -0.6556, -1.009), (11.32, -0.721, -0.9897), (11.25, -0.7695, -0.9283), (11.33, -0.7695, -0.9336), (11.29, -0.7565, -0.9632), (11.24, -0.6556, -1.003), (11.19, -0.7228, -0.9792), (11.26, -0.721, -0.9858), (11.43, 0.6556, -1.018), (11.15, 0.6556, -1.0), (11.29, 0.7845, -0.8594), (11.34, 0.6556, -1.009), (11.38, 0.7228, -0.9912), (11.32, 0.721, -0.9897), (11.19, 0.7228, -0.9792), (11.24, 0.6556, -1.003), (11.26, 0.721, -0.9858), (11.33, 0.7695, -0.9336), (11.25, 0.7695, -0.9283), (11.29, 0.7565, -0.9632), (11.66, -0.6556, -1.048), (11.8, -0.7845, -0.9252), (11.73, -0.7243, -1.038), (11.78, -0.7716, -0.9931), (11.66, 0.6556, -1.048), (11.8, 0.7845, -0.9252), (11.73, 0.7243, -1.038), (11.78, 0.7716, -0.9931), (-1.0, -0.6288, 1.126), (-0.6287, -0.2575, 1.497), (-0.9503, -0.579, 1.312), (-0.8144, -0.4431, 1.448), (-0.6287, 0.2575, 1.497), (-1.0, 0.6288, 1.126), (-0.8144, 0.4431, 1.448), (-0.9503, 0.579, 1.312), (0.6287, 0.2575, 1.497), (1.0, 0.6288, 1.126), (0.8144, 0.4431, 1.448), (0.9503, 0.579, 1.312), (0.6287, -0.2575, 1.497), (1.0, -0.6288, 1.126), (0.8144, -0.4431, 1.448), (0.9503, -0.579, 1.312)], [], [(31, 13, 0, 23), (30, 44, 67, 56), (43, 12, 5, 68), (27, 1, 12, 43), (23, 0, 1, 27), (12, 1, 115, 119), (5, 4, 6, 7), (13, 31, 55, 4), (12, 13, 4, 5), (54, 66, 91, 80), (7, 6, 8, 9), (78, 90, 106, 102), (68, 5, 7, 92), (4, 55, 79, 6), (107, 9, 8, 103), (92, 7, 9, 107), (6, 79, 103, 8), (0, 13, 123, 110), (11, 10, 119, 123), (2, 3, 14, 15), (118, 114, 111, 122), (3, 2, 13, 12), (10, 3, 12, 119), (2, 11, 123, 13), (14, 16, 20, 18), (3, 10, 16, 14), (10, 11, 17, 16), (11, 2, 15, 17), (19, 18, 20, 21), (16, 17, 21, 20), (17, 15, 19, 21), (15, 14, 18, 19), (30, 33, 35, 34), (33, 37, 38, 35), (31, 36, 38, 37), (36, 40, 41, 38), (32, 39, 41, 40), (39, 34, 35, 41), (35, 38, 41), (42, 45, 47, 46), (45, 49, 50, 47), (43, 48, 50, 49), (48, 52, 53, 50), (44, 51, 53, 52), (51, 46, 47, 53), (47, 50, 53), (54, 57, 59, 58), (57, 61, 62, 59), (55, 60, 62, 61), (60, 64, 65, 62), (56, 63, 65, 64), (63, 58, 59, 65), (59, 62, 65), (66, 69, 71, 70), (69, 73, 74, 71), (67, 72, 74, 73), (72, 76, 77, 74), (68, 75, 77, 76), (75, 70, 71, 77), (71, 74, 77), (78, 81, 83, 82), (81, 85, 86, 83), (79, 84, 86, 85), (84, 88, 89, 86), (80, 87, 89, 88), (87, 82, 83, 89), (83, 86, 89), (90, 93, 95, 94), (93, 97, 98, 95), (91, 96, 98, 97), (96, 100, 101, 98), (92, 99, 101, 100), (99, 94, 95, 101), (95, 98, 101), (26, 22, 24, 28), (28, 24, 25, 29), (29, 25, 23, 27), (42, 26, 28, 45), (45, 28, 29, 49), (49, 29, 27, 43), (32, 42, 46, 39), (39, 46, 51, 34), (34, 51, 44, 30), (22, 32, 40, 24), (24, 40, 36, 25), (25, 36, 31, 23), (56, 67, 73, 63), (63, 73, 69, 58), (58, 69, 66, 54), (30, 56, 64, 33), (33, 64, 60, 37), (37, 60, 55, 31), (43, 68, 76, 48), (48, 76, 72, 52), (52, 72, 67, 44), (80, 91, 97, 87), (87, 97, 93, 82), (82, 93, 90, 78), (91, 66, 70, 96), (96, 70, 75, 100), (100, 75, 68, 92), (54, 80, 88, 57), (57, 88, 84, 61), (61, 84, 79, 55), (102, 106, 108, 104), (104, 108, 109, 105), (105, 109, 107, 103), (106, 90, 94, 108), (108, 94, 99, 109), (109, 99, 92, 107), (78, 102, 104, 81), (81, 104, 105, 85), (85, 105, 103, 79), (26, 42, 32, 22), (111, 114, 116, 113), (113, 116, 117, 112), (112, 117, 115, 110), (114, 118, 120, 116), (116, 120, 121, 117), (117, 121, 119, 115), (118, 122, 124, 120), (120, 124, 125, 121), (121, 125, 123, 119), (122, 111, 113, 124), (124, 113, 112, 125), (125, 112, 110, 123), (1, 0, 110, 115)])
me_001.polygons.foreach_set('use_smooth', [True] * 127)
_uv = me_001.uv_layers.new(name='UVКарта')
_uv.uv.foreach_set('vector', [0.3926, 0.75, 0.625, 0.75, 0.625, 1.0, 0.3926, 1.0, 0.375, 0.7279, 0.375, 0.5221, 0.375, 0.5221, 0.375, 0.7279, 0.3926, 0.5, 0.625, 0.5, 0.625, 0.5, 0.3926, 0.5, 0.3926, 0.25, 0.625, 0.25, 0.625, 0.5, 0.3926, 0.5, 0.3926, 0.0, 0.625, 0.0, 0.625, 0.25, 0.3926, 0.25, 0.625, 0.5, 0.625, 0.25, 0.625, 0.25, 0.625, 0.5, 0.625, 0.5, 0.625, 0.75, 0.625, 0.75, 0.625, 0.5, 0.625, 0.75, 0.3926, 0.75, 0.3926, 0.75, 0.625, 0.75, 0.625, 0.5, 0.625, 0.75, 0.625, 0.75, 0.625, 0.5, 0.375, 0.7279, 0.375, 0.5221, 0.375, 0.5221, 0.375, 0.7279, 0.625, 0.5, 0.625, 0.75, 0.625, 0.75, 0.625, 0.5, 0.375, 0.7279, 0.375, 0.5221, 0.375, 0.5221, 0.375, 0.7279, 0.4429, 0.5, 0.5747, 0.5, 0.5747, 0.5, 0.4429, 0.5, 0.625, 0.75, 0.3926, 0.75, 0.3926, 0.75, 0.625, 0.75, 0.3926, 0.5, 0.625, 0.5, 0.625, 0.75, 0.3926, 0.75, 0.3926, 0.5, 0.625, 0.5, 0.625, 0.5, 0.3926, 0.5, 0.625, 0.75, 0.3926, 0.75, 0.3926, 0.75, 0.625, 0.75, 0.625, 1.0, 0.625, 0.75, 0.625, 0.75, 0.625, 1.0, 0.625, 0.7197, 0.625, 0.5303, 0.625, 0.375, 0.625, 0.875, 0.625, 0.7197, 0.625, 0.5303, 0.625, 0.5303, 0.625, 0.7197, 0.6714, 0.5738, 0.8286, 0.5738, 0.8286, 0.6762, 0.6714, 0.6762, 0.625, 0.5303, 0.625, 0.7197, 0.625, 0.75, 0.625, 0.5, 0.625, 0.5303, 0.625, 0.5303, 0.625, 0.5, 0.625, 0.5, 0.625, 0.7197, 0.625, 0.7197, 0.625, 0.75, 0.625, 0.75, 0.625, 0.5303, 0.625, 0.5303, 0.625, 0.5303, 0.625, 0.5303, 0.625, 0.5303, 0.625, 0.5303, 0.625, 0.5303, 0.625, 0.5303, 0.625, 0.5303, 0.625, 0.7197, 0.625, 0.7197, 0.625, 0.5303, 0.625, 0.7197, 0.625, 0.7197, 0.625, 0.7197, 0.625, 0.7197, 0.625, 0.7197, 0.625, 0.5303, 0.625, 0.5303, 0.625, 0.7197, 0.625, 0.5303, 0.625, 0.7197, 0.625, 0.7197, 0.625, 0.5303, 0.625, 0.7197, 0.625, 0.7197, 0.625, 0.7197, 0.625, 0.7197, 0.625, 0.7197, 0.625, 0.5303, 0.625, 0.5303, 0.625, 0.7197, 0.375, 0.7279, 0.375, 0.7385, 0.375, 0.7381, 0.375, 0.7279, 0.375, 0.7385, 0.375, 0.7444, 0.375, 0.75, 0.375, 0.7381, 0.3926, 0.75, 0.3842, 0.7556, 0.3808, 0.75, 0.384, 0.7444, 0.3694, 0.7458, 0.363, 0.75, 0.3712, 0.75, 0.375, 0.7432, 0.3574, 0.7279, 0.3691, 0.7279, 0.3712, 0.7381, 0.363, 0.7387, 0.3691, 0.7279, 0.375, 0.7279, 0.375, 0.7381, 0.3712, 0.7381, 0.375, 0.7381, 0.375, 0.7432, 0.375, 0.7381, 0.3574, 0.5221, 0.363, 0.5115, 0.3712, 0.5119, 0.3691, 0.5221, 0.363, 0.5115, 0.3694, 0.5, 0.375, 0.5, 0.3712, 0.5119, 0.3926, 0.5, 0.3842, 0.5, 0.3808, 0.5, 0.384, 0.5, 0.3842, 0.5, 0.375, 0.5, 0.375, 0.5, 0.3808, 0.5, 0.375, 0.5221, 0.375, 0.5221, 0.375, 0.5119, 0.375, 0.5113, 0.375, 0.5221, 0.375, 0.5221, 0.375, 0.5119, 0.375, 0.5119, 0.3712, 0.5119, 0.375, 0.5068, 0.375, 0.5119, 0.375, 0.7279, 0.375, 0.7385, 0.375, 0.7381, 0.375, 0.7279, 0.375, 0.7385, 0.375, 0.75, 0.375, 0.75, 0.375, 0.7381, 0.3926, 0.75, 0.3842, 0.75, 0.3808, 0.75, 0.384, 0.75, 0.3842, 0.75, 0.375, 0.75, 0.375, 0.75, 0.3808, 0.75, 0.375, 0.7279, 0.375, 0.7279, 0.375, 0.7381, 0.375, 0.7387, 0.375, 0.7279, 0.375, 0.7279, 0.375, 0.7381, 0.375, 0.7381, 0.375, 0.7381, 0.3808, 0.75, 0.375, 0.7381, 0.375, 0.5221, 0.375, 0.5221, 0.375, 0.5119, 0.375, 0.5113, 0.375, 0.5221, 0.375, 0.5221, 0.375, 0.5119, 0.375, 0.5119, 0.375, 0.5221, 0.375, 0.5115, 0.375, 0.5119, 0.375, 0.5221, 0.375, 0.5115, 0.375, 0.5, 0.375, 0.5, 0.375, 0.5119, 0.3926, 0.5, 0.3842, 0.5, 0.3808, 0.5, 0.384, 0.5, 0.3842, 0.5, 0.375, 0.5, 0.375, 0.5, 0.3808, 0.5, 0.375, 0.5119, 0.375, 0.5119, 0.3808, 0.5, 0.375, 0.7279, 0.375, 0.7385, 0.375, 0.7382, 0.375, 0.7279, 0.375, 0.7385, 0.3745, 0.75, 0.375, 0.75, 0.375, 0.7382, 0.3926, 0.75, 0.3842, 0.75, 0.38, 0.75, 0.3835, 0.75, 0.3842, 0.75, 0.375, 0.75, 0.375, 0.75, 0.38, 0.75, 0.375, 0.7279, 0.375, 0.7279, 0.375, 0.7382, 0.375, 0.7385, 0.375, 0.7279, 0.375, 0.7279, 0.375, 0.7382, 0.375, 0.7382, 0.375, 0.7382, 0.38, 0.75, 0.375, 0.7382, 0.375, 0.5221, 0.375, 0.5221, 0.375, 0.5118, 0.375, 0.5115, 0.375, 0.5221, 0.375, 0.5221, 0.375, 0.5118, 0.375, 0.5118, 0.375, 0.5221, 0.375, 0.5115, 0.375, 0.5118, 0.375, 0.5221, 0.375, 0.5115, 0.3743, 0.5, 0.375, 0.5, 0.375, 0.5118, 0.3926, 0.5, 0.3842, 0.5, 0.38, 0.5, 0.3835, 0.5, 0.3842, 0.5, 0.375, 0.5, 0.375, 0.5, 0.38, 0.5, 0.375, 0.5118, 0.375, 0.5118, 0.38, 0.5, 0.1426, 0.5221, 0.1426, 0.7279, 0.1338, 0.7387, 0.1338, 0.5113, 0.1338, 0.5113, 0.1338, 0.7387, 0.125, 0.7461, 0.125, 0.5039, 0.3838, 0.2469, 0.3838, 0.003106, 0.3926, 0.0, 0.3926, 0.25, 0.3574, 0.5221, 0.1426, 0.5221, 0.1338, 0.5113, 0.363, 0.5115, 0.363, 0.5115, 0.1338, 0.5113, 0.1274, 0.5, 0.3694, 0.5, 0.384, 0.4944, 0.384, 0.2524, 0.3926, 0.25, 0.3926, 0.5, 0.3574, 0.7279, 0.3574, 0.5221, 0.3691, 0.5221, 0.3691, 0.7279, 0.3691, 0.7279, 0.3691, 0.5221, 0.375, 0.5221, 0.375, 0.7279, 0.375, 0.7279, 0.375, 0.5221, 0.375, 0.5221, 0.375, 0.7279, 0.1426, 0.7279, 0.3574, 0.7279, 0.363, 0.7387, 0.1338, 0.7387, 0.1338, 0.7387, 0.363, 0.7387, 0.3694, 0.75, 0.1274, 0.75, 0.384, 0.9976, 0.3842, 0.7556, 0.3926, 0.75, 0.3926, 1.0, 0.375, 0.7279, 0.375, 0.5221, 0.375, 0.5221, 0.375, 0.7279, 0.375, 0.7279, 0.375, 0.5221, 0.375, 0.5221, 0.375, 0.7279, 0.375, 0.7279, 0.375, 0.5221, 0.375, 0.5221, 0.375, 0.7279, 0.375, 0.7279, 0.375, 0.7279, 0.375, 0.7387, 0.375, 0.7385, 0.375, 0.7385, 0.375, 0.7387, 0.3842, 0.75, 0.384, 0.75, 0.384, 0.75, 0.3842, 0.75, 0.3926, 0.75, 0.3926, 0.75, 0.3926, 0.5, 0.3926, 0.5, 0.384, 0.5, 0.3842, 0.5, 0.3842, 0.5, 0.384, 0.5, 0.375, 0.5115, 0.375, 0.5113, 0.375, 0.5113, 0.375, 0.5115, 0.375, 0.5221, 0.375, 0.5221, 0.375, 0.7279, 0.375, 0.5221, 0.375, 0.5221, 0.375, 0.7279, 0.375, 0.7279, 0.375, 0.5221, 0.375, 0.5221, 0.375, 0.7279, 0.375, 0.7279, 0.375, 0.5221, 0.375, 0.5221, 0.375, 0.7279, 0.375, 0.5221, 0.375, 0.5221, 0.375, 0.5113, 0.375, 0.5115, 0.375, 0.5115, 0.375, 0.5113, 0.3842, 0.5, 0.3842, 0.5, 0.3842, 0.5, 0.3842, 0.5, 0.3926, 0.5, 0.3926, 0.5, 0.375, 0.7279, 0.375, 0.7279, 0.375, 0.7385, 0.375, 0.7385, 0.375, 0.7385, 0.375, 0.7385, 0.3842, 0.75, 0.384, 0.75, 0.384, 0.75, 0.3842, 0.75, 0.3926, 0.75, 0.3926, 0.75, 0.375, 0.7279, 0.375, 0.5221, 0.375, 0.5113, 0.375, 0.7387, 0.375, 0.7387, 0.375, 0.5113, 0.384, 0.5015, 0.384, 0.7485, 0.384, 0.7485, 0.384, 0.5015, 0.3926, 0.5, 0.3926, 0.75, 0.375, 0.5221, 0.375, 0.5221, 0.375, 0.5115, 0.375, 0.5113, 0.375, 0.5113, 0.375, 0.5115, 0.3842, 0.5, 0.384, 0.5015, 0.384, 0.5015, 0.3842, 0.5, 0.3926, 0.5, 0.3926, 0.5, 0.375, 0.7279, 0.375, 0.7279, 0.375, 0.7387, 0.375, 0.7385, 0.375, 0.7385, 0.375, 0.7387, 0.384, 0.7485, 0.3842, 0.75, 0.3842, 0.75, 0.384, 0.7485, 0.3926, 0.75, 0.3926, 0.75, 0.1426, 0.5221, 0.3574, 0.5221, 0.3574, 0.7279, 0.1426, 0.7279, 0.8286, 0.6762, 0.8286, 0.5738, 0.8518, 0.5369, 0.8518, 0.7131, 0.8518, 0.7131, 0.8518, 0.5369, 0.875, 0.5099, 0.875, 0.7401, 0.625, 0.009888, 0.625, 0.2401, 0.625, 0.25, 0.625, 0.0, 0.8286, 0.5738, 0.6714, 0.5738, 0.6482, 0.5369, 0.8518, 0.5369, 0.8518, 0.5369, 0.6482, 0.5369, 0.6312, 0.5, 0.8688, 0.5, 0.625, 0.2562, 0.625, 0.4938, 0.625, 0.5, 0.625, 0.25, 0.6714, 0.5738, 0.6714, 0.6762, 0.6482, 0.7131, 0.6482, 0.5369, 0.6482, 0.5369, 0.6482, 0.7131, 0.625, 0.8141, 0.625, 0.4359, 0.625, 0.4359, 0.625, 0.8141, 0.625, 0.875, 0.625, 0.375, 0.6714, 0.6762, 0.8286, 0.6762, 0.8518, 0.7131, 0.6482, 0.7131, 0.6482, 0.7131, 0.8518, 0.7131, 0.8688, 0.75, 0.6312, 0.75, 0.625, 0.7562, 0.625, 0.9938, 0.625, 1.0, 0.625, 0.75, 0.625, 0.25, 0.625, 0.0, 0.625, 0.0, 0.625, 0.25])
me_001.materials.append(mat_x)
me_001.use_remesh_fix_poles = True
me_001.use_remesh_preserve_attributes = False
me_001.use_mirror_vertex_groups = False
me_001.update()
me_x = bpy.data.meshes.new('Куб')
me_x.from_pydata([(-0.9948, -0.2977, 0.5325), (-0.9948, 0.2977, 0.5325), (1.005, 0.2977, 0.5325), (1.005, -0.2977, 0.5325), (-0.7732, -0.2509, -0.84), (-0.9817, -0.4332, -0.6345), (-0.8523, -0.328, -0.8244), (-0.9197, -0.3897, -0.7798), (-0.9651, -0.4267, -0.7132), (-0.7732, 0.2509, -0.84), (-0.9817, 0.4332, -0.6345), (-0.8523, 0.328, -0.8244), (-0.9197, 0.3897, -0.7798), (-0.9651, 0.4267, -0.7132), (0.8144, -0.2509, -0.84), (1.018, -0.4332, -0.6345), (0.8931, -0.328, -0.8244), (0.9595, -0.3897, -0.7798), (1.003, -0.4267, -0.7132), (0.8144, 0.2509, -0.84), (1.018, 0.4332, -0.6345), (0.8931, 0.328, -0.8244), (0.9595, 0.3897, -0.7798), (1.003, 0.4267, -0.7132), (-0.8395, -0.08291, 1.0), (-0.9982, -0.262, 0.8402), (-0.889, -0.1334, 0.9922), (-0.9335, -0.1808, 0.9695), (-0.9686, -0.2204, 0.9341), (-0.9909, -0.2484, 0.8896), (-0.8395, 0.08291, 1.0), (-0.9982, 0.262, 0.8402), (-0.889, 0.1334, 0.9922), (-0.9335, 0.1808, 0.9695), (-0.9686, 0.2204, 0.9341), (-0.9909, 0.2484, 0.8896), (0.8395, -0.08291, 1.0), (1.081, -0.1886, 0.8762), (0.8931, -0.1298, 0.9939), (0.9493, -0.1668, 0.9763), (1.003, -0.1902, 0.9489), (1.048, -0.1977, 0.9144), (0.8395, 0.08291, 1.0), (1.105, 0.1958, 0.8773), (0.8942, 0.1302, 0.994), (0.954, 0.1682, 0.9766), (1.013, 0.1931, 0.9494), (1.065, 0.2027, 0.9152), (1.252, 0.07925, 0.8465), (1.225, 0.1244, 0.8787), (1.244, 0.1045, 0.8694), (1.225, -0.06265, 0.8785), (1.252, -0.01012, 0.8465), (1.244, -0.03751, 0.8693), (1.253, 0.08813, 0.7701), (1.227, 0.1433, 0.7155), (1.246, 0.1194, 0.7406), (1.227, -0.0815, 0.7155), (1.253, -0.019, 0.7701), (1.246, -0.05243, 0.7406)], [], [(42, 30, 24, 36), (37, 3, 57, 51), (0, 25, 31, 1), (15, 3, 0, 5), (1, 31, 43, 2), (10, 1, 2, 20), (20, 2, 3, 15), (9, 19, 14, 4), (2, 43, 49, 55), (3, 2, 55, 57), (43, 37, 51, 49), (9, 4, 6, 11), (11, 6, 7, 12), (12, 7, 8, 13), (13, 8, 5, 10), (19, 9, 11, 21), (21, 11, 12, 22), (22, 12, 13, 23), (23, 13, 10, 20), (14, 19, 21, 16), (16, 21, 22, 17), (17, 22, 23, 18), (18, 23, 20, 15), (4, 14, 16, 6), (6, 16, 17, 7), (7, 17, 18, 8), (8, 18, 15, 5), (5, 0, 1, 10), (24, 30, 32, 26), (26, 32, 33, 27), (27, 33, 34, 28), (28, 34, 35, 29), (29, 35, 31, 25), (30, 42, 44, 32), (32, 44, 45, 33), (33, 45, 46, 34), (34, 46, 47, 35), (35, 47, 43, 31), (42, 36, 38, 44), (44, 38, 39, 45), (45, 39, 40, 46), (46, 40, 41, 47), (47, 41, 37, 43), (36, 24, 26, 38), (38, 26, 27, 39), (39, 27, 28, 40), (40, 28, 29, 41), (41, 29, 25, 37), (3, 37, 25, 0), (49, 51, 53, 50), (50, 53, 52, 48), (48, 54, 56, 50), (50, 56, 55, 49), (51, 57, 59, 53), (53, 59, 58, 52), (54, 58, 59, 56), (56, 59, 57, 55), (54, 48, 52, 58)])
me_x.polygons.foreach_set('use_smooth', [True] * 58)
_uv = me_x.uv_layers.new(name='UVКарта')
_uv.uv.foreach_set('vector', [0.6451, 0.5824, 0.8549, 0.5824, 0.8549, 0.6676, 0.6451, 0.6676, 0.6092, 0.75, 0.5615, 0.75, 0.5615, 0.75, 0.6225, 0.75, 0.5615, 0.0, 0.6033, 0.0, 0.6033, 0.25, 0.5615, 0.25, 0.4029, 0.75, 0.5615, 0.75, 0.5615, 1.0, 0.4029, 1.0, 0.5615, 0.25, 0.6033, 0.25, 0.6093, 0.513, 0.5615, 0.5, 0.4029, 0.25, 0.5615, 0.25, 0.5615, 0.5, 0.4029, 0.5, 0.4029, 0.5, 0.5615, 0.5, 0.5615, 0.75, 0.4029, 0.75, 0.1508, 0.5564, 0.3492, 0.5564, 0.3492, 0.6936, 0.1508, 0.6936, 0.5615, 0.5, 0.6106, 0.5, 0.6223, 0.5, 0.5615, 0.5, 0.5615, 0.75, 0.5615, 0.5, 0.5615, 0.5, 0.5615, 0.75, 0.625, 0.482, 0.625, 0.7751, 0.625, 0.754, 0.625, 0.4967, 0.1508, 0.5564, 0.1508, 0.6936, 0.1409, 0.7147, 0.1409, 0.5353, 0.1409, 0.5353, 0.1409, 0.7147, 0.125, 0.7316, 0.125, 0.5184, 0.375, 0.2316, 0.375, 0.01843, 0.3922, 0.004686, 0.3922, 0.2453, 0.3922, 0.2453, 0.3922, 0.004686, 0.4029, 0.0, 0.4029, 0.25, 0.3492, 0.5564, 0.1508, 0.5564, 0.1409, 0.5353, 0.3591, 0.5353, 0.3591, 0.5353, 0.1409, 0.5353, 0.1325, 0.5, 0.3674, 0.5, 0.375, 0.4924, 0.375, 0.2575, 0.3925, 0.252, 0.3925, 0.498, 0.3925, 0.498, 0.3925, 0.252, 0.4029, 0.25, 0.4029, 0.5, 0.3492, 0.6936, 0.3492, 0.5564, 0.3591, 0.5353, 0.3591, 0.7147, 0.3591, 0.7147, 0.3591, 0.5353, 0.375, 0.5184, 0.375, 0.7316, 0.375, 0.7316, 0.375, 0.5184, 0.3923, 0.5047, 0.3923, 0.7453, 0.3923, 0.7453, 0.3923, 0.5047, 0.4029, 0.5, 0.4029, 0.75, 0.1508, 0.6936, 0.3492, 0.6936, 0.3591, 0.7147, 0.1409, 0.7147, 0.1409, 0.7147, 0.3591, 0.7147, 0.3674, 0.75, 0.1325, 0.75, 0.375, 0.9925, 0.375, 0.7576, 0.3925, 0.752, 0.3925, 0.998, 0.3925, 0.998, 0.3925, 0.752, 0.4029, 0.75, 0.4029, 1.0, 0.4029, 0.0, 0.5615, 0.0, 0.5615, 0.25, 0.4029, 0.25, 0.8549, 0.6676, 0.8549, 0.5824, 0.8611, 0.5565, 0.8611, 0.6935, 0.8611, 0.6935, 0.8611, 0.5565, 0.8667, 0.5322, 0.8667, 0.7178, 0.8667, 0.7178, 0.8667, 0.5322, 0.875, 0.5118, 0.875, 0.7382, 0.616, 0.01474, 0.616, 0.2353, 0.61, 0.2463, 0.61, 0.003703, 0.61, 0.003703, 0.61, 0.2463, 0.6033, 0.25, 0.6033, 0.0, 0.8549, 0.5824, 0.6451, 0.5824, 0.6382, 0.5582, 0.8611, 0.5565, 0.8611, 0.5565, 0.6382, 0.5582, 0.6308, 0.5386, 0.8667, 0.5322, 0.8667, 0.5322, 0.6308, 0.5386, 0.625, 0.5, 0.8711, 0.5, 0.6165, 0.2538, 0.619, 0.5015, 0.6143, 0.508, 0.6101, 0.251, 0.6101, 0.251, 0.6143, 0.508, 0.6093, 0.513, 0.6033, 0.25, 0.6451, 0.5824, 0.6451, 0.6676, 0.6384, 0.6917, 0.6382, 0.5582, 0.6382, 0.5582, 0.6384, 0.6917, 0.6313, 0.7106, 0.6308, 0.5386, 0.6308, 0.5386, 0.6313, 0.7106, 0.625, 0.7301, 0.625, 0.5205, 0.625, 0.5205, 0.625, 0.7301, 0.625, 0.7582, 0.625, 0.4963, 0.625, 0.4963, 0.625, 0.7582, 0.625, 0.7751, 0.625, 0.482, 0.6451, 0.6676, 0.8549, 0.6676, 0.8611, 0.6935, 0.6384, 0.6917, 0.6384, 0.6917, 0.8611, 0.6935, 0.8667, 0.7178, 0.6313, 0.7106, 0.6313, 0.7106, 0.8667, 0.7178, 0.8711, 0.75, 0.625, 0.75, 0.619, 0.7497, 0.6165, 0.9962, 0.6101, 0.999, 0.6142, 0.7441, 0.6142, 0.7441, 0.6101, 0.999, 0.6033, 1.0, 0.6093, 0.7401, 0.5615, 0.75, 0.6093, 0.7401, 0.6033, 1.0, 0.5615, 1.0, 0.625, 0.4967, 0.625, 0.754, 0.625, 0.7473, 0.625, 0.5064, 0.625, 0.5064, 0.625, 0.7473, 0.6104, 0.6979, 0.6104, 0.5521, 0.6104, 0.5521, 0.5761, 0.5479, 0.5623, 0.5036, 0.621, 0.5, 0.621, 0.5, 0.5623, 0.5036, 0.5615, 0.5, 0.6223, 0.5, 0.6225, 0.75, 0.5615, 0.75, 0.5623, 0.7479, 0.6208, 0.75, 0.6208, 0.75, 0.5623, 0.7479, 0.5761, 0.7021, 0.6104, 0.6979, 0.5761, 0.5479, 0.5761, 0.7021, 0.5623, 0.7479, 0.5623, 0.5036, 0.5623, 0.5036, 0.5623, 0.7479, 0.5615, 0.75, 0.5615, 0.5, 0.5761, 0.5479, 0.6104, 0.5521, 0.6104, 0.6979, 0.5761, 0.7021])
me_x.materials.append(mat_001)
me_x.use_remesh_fix_poles = True
me_x.use_remesh_preserve_attributes = False
me_x.use_mirror_vertex_groups = False
me_x.update()

# ---- objects
ob_x = bpy.data.objects.new('Пустышка', None)
ob_plane_000 = bpy.data.objects.new('Plane.000', me_plane_000)
ob_plane_002_plane_004 = bpy.data.objects.new('Plane.002_Plane.004', me_plane_002_plane_004)
ob_x_1 = bpy.data.objects.new('Куб', me_001)
ob_001 = bpy.data.objects.new('Куб.001', me_x)

# ---- transforms, parenting, visibility, modifiers, constraints
ob_x.location = (0.0, 0.0, 2.669)
ob_x.rotation_euler = (1.571, 0.0, 37.7)
ob_x.empty_display_type = 'IMAGE'
ob_x.empty_display_size = 5.0
ob_x.lineart.crease_threshold = 0.0
ob_plane_000.location = (0.0, 0.0, 0.0)
ob_plane_000.rotation_euler = (1.571, -0.0, 0.0)
ob_plane_000.lineart.crease_threshold = 0.0
ob_plane_002_plane_004.location = (0.0, 0.0, 0.0)
ob_plane_002_plane_004.rotation_euler = (1.571, -0.0, 0.0)
ob_plane_002_plane_004.lineart.crease_threshold = 0.0
ob_x_1.location = (-4.104, 0.03092, 0.5074)
ob_x_1.rotation_euler = (0.0, -0.1297, 0.0)
ob_x_1.scale = (0.1768, 0.1768, 0.1768)
ob_x_1.lineart.crease_threshold = 0.0
_m = ob_x_1.modifiers.new('Auto Smooth', 'NODES')
_m.node_group = ng_auto_smooth
_gi = [s.identifier for s in ng_auto_smooth.interface.items_tree if s.item_type == 'SOCKET' and s.in_out == 'INPUT']
_m[_gi[1]] = 0.5236  # Angle
ob_001.location = (-1.799, 0.03053, 0.8219)
ob_001.rotation_euler = (1.108e-09, -0.128, -1.729e-08)
ob_001.scale = (0.2443, 0.2443, 0.2443)
ob_001.lineart.crease_threshold = 0.0
_m = ob_001.modifiers.new('Auto Smooth', 'NODES')
_m.node_group = ng_auto_smooth
_gi = [s.identifier for s in ng_auto_smooth.interface.items_tree if s.item_type == 'SOCKET' and s.in_out == 'INPUT']
_m[_gi[1]] = 0.5236  # Angle

# ---- collection membership
col_collection.objects.link(ob_x)
col_collection.objects.link(ob_plane_000)
col_collection.objects.link(ob_plane_002_plane_004)
col_collection.objects.link(ob_x_1)
col_collection.objects.link(ob_001)

# ---- scene / render settings (as saved in the file)
scene.frame_start = 1; scene.frame_end = 250; scene.frame_set(1)
scene.render.engine = 'BLENDER_EEVEE_NEXT'
scene.cycles.use_denoising = False
scene.cycles.samples = 128
scene.cycles.sampling_pattern = 'TABULATED_SOBOL'
scene.cycles.use_adaptive_sampling = False
scene.cycles.use_light_tree = False
scene.view_settings.view_transform = 'Filmic'
bpy.context.view_layer.update()

# ---- added for rendering (the .blend has no active camera and no usable light): camera, sun
cam_auto = bpy.data.cameras.new('AutoCamera')
cam_auto.lens = 50.0
cam_auto.sensor_width = 36.0
cam_auto.clip_end = 1000.0
ob_auto_camera = bpy.data.objects.new('AutoCamera', cam_auto)
scene.collection.objects.link(ob_auto_camera)
ob_auto_camera.location = (8.16994, -9.70978, 7.1958)
ob_auto_camera.rotation_euler = (1.09748, -7.21219e-08, 0.694738)
scene.camera = ob_auto_camera
light_auto_sun = bpy.data.lights.new('AutoSun', 'SUN')
light_auto_sun.energy = 3.0
light_auto_sun.angle = 0.0523599
ob_auto_sun = bpy.data.objects.new('AutoSun', light_auto_sun)
scene.collection.objects.link(ob_auto_sun)
ob_auto_sun.rotation_euler = (0.872665, 0.174533, 0.523599)
bpy.context.view_layer.update()
